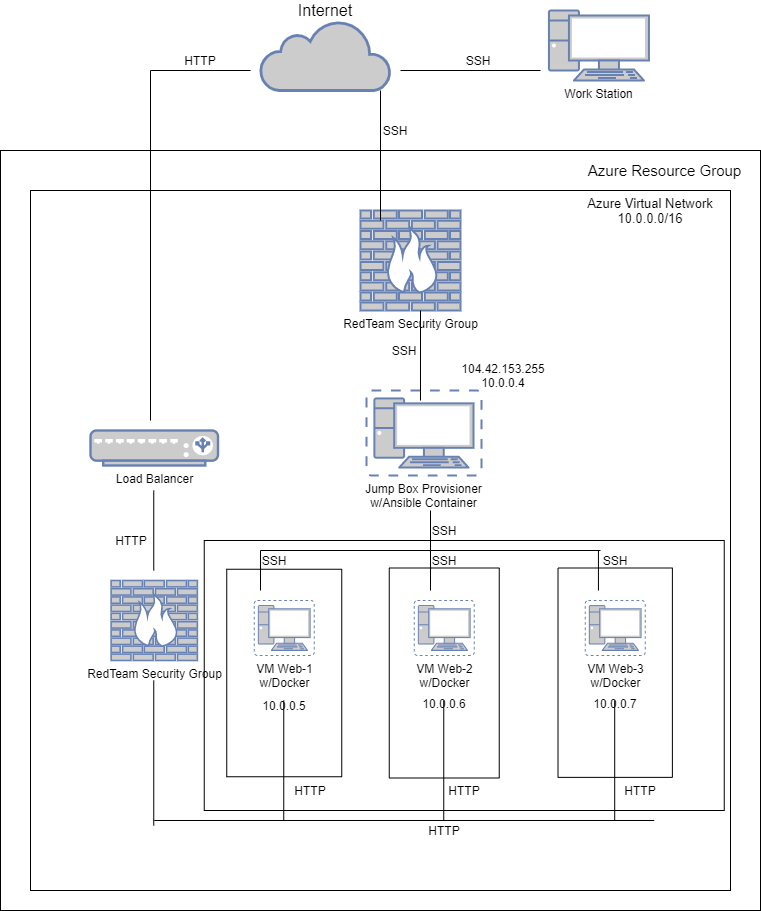

The diagram above was exported from draw.io. Its source (the exported page's mxGraphModel, read from the mxfile embedded in the PNG):
<mxGraphModel dx="1422" dy="794" grid="1" gridSize="10" guides="1" tooltips="1" connect="1" arrows="1" fold="1" page="1" pageScale="1" pageWidth="850" pageHeight="1100" math="0" shadow="0">
  <root>
    <mxCell id="0" />
    <mxCell id="1" parent="0" />
    <mxCell id="y9AzcxzDfrrutUdYcpKu-4" value="" style="whiteSpace=wrap;html=1;aspect=fixed;" vertex="1" parent="1">
      <mxGeometry x="30" y="200" width="760" height="760" as="geometry" />
    </mxCell>
    <mxCell id="y9AzcxzDfrrutUdYcpKu-5" value="" style="whiteSpace=wrap;html=1;aspect=fixed;" vertex="1" parent="1">
      <mxGeometry x="60" y="240" width="700" height="700" as="geometry" />
    </mxCell>
    <mxCell id="y9AzcxzDfrrutUdYcpKu-6" value="" style="rounded=0;whiteSpace=wrap;html=1;" vertex="1" parent="1">
      <mxGeometry x="233.75" y="590" width="520" height="270" as="geometry" />
    </mxCell>
    <mxCell id="y9AzcxzDfrrutUdYcpKu-8" value="" style="rounded=0;whiteSpace=wrap;html=1;rotation=90;" vertex="1" parent="1">
      <mxGeometry x="210" y="665" width="207.5" height="115" as="geometry" />
    </mxCell>
    <mxCell id="y9AzcxzDfrrutUdYcpKu-10" value="" style="rounded=0;whiteSpace=wrap;html=1;rotation=90;" vertex="1" parent="1">
      <mxGeometry x="368.75" y="667.5" width="210" height="110" as="geometry" />
    </mxCell>
    <mxCell id="y9AzcxzDfrrutUdYcpKu-11" value="" style="rounded=0;whiteSpace=wrap;html=1;rotation=90;" vertex="1" parent="1">
      <mxGeometry x="540.01" y="665" width="209.37" height="114.38" as="geometry" />
    </mxCell>
    <mxCell id="y9AzcxzDfrrutUdYcpKu-12" value="&lt;font color=&quot;#000000&quot;&gt;VM Web-1&lt;br&gt;w/Docker&lt;br&gt;&lt;/font&gt;" style="fontColor=#0066CC;verticalAlign=top;verticalLabelPosition=bottom;labelPosition=center;align=center;html=1;outlineConnect=0;fillColor=#CCCCCC;strokeColor=#6881B3;gradientColor=none;gradientDirection=north;strokeWidth=2;shape=mxgraph.networks.virtual_pc;" vertex="1" parent="1">
      <mxGeometry x="283.75" y="650" width="60" height="55" as="geometry" />
    </mxCell>
    <mxCell id="y9AzcxzDfrrutUdYcpKu-13" value="&lt;font color=&quot;#000000&quot;&gt;VM Web-2&lt;br&gt;w/Docker&lt;br&gt;&lt;/font&gt;" style="fontColor=#0066CC;verticalAlign=top;verticalLabelPosition=bottom;labelPosition=center;align=center;html=1;outlineConnect=0;fillColor=#CCCCCC;strokeColor=#6881B3;gradientColor=none;gradientDirection=north;strokeWidth=2;shape=mxgraph.networks.virtual_pc;" vertex="1" parent="1">
      <mxGeometry x="443.75" y="650" width="60" height="55" as="geometry" />
    </mxCell>
    <mxCell id="y9AzcxzDfrrutUdYcpKu-14" value="&lt;font color=&quot;#000000&quot;&gt;VM Web-3&lt;br&gt;w/Docker&lt;br&gt;&lt;/font&gt;" style="fontColor=#0066CC;verticalAlign=top;verticalLabelPosition=bottom;labelPosition=center;align=center;html=1;outlineConnect=0;fillColor=#CCCCCC;strokeColor=#6881B3;gradientColor=none;gradientDirection=north;strokeWidth=2;shape=mxgraph.networks.virtual_pc;" vertex="1" parent="1">
      <mxGeometry x="614.69" y="650" width="60" height="55" as="geometry" />
    </mxCell>
    <mxCell id="y9AzcxzDfrrutUdYcpKu-15" value="&lt;font style=&quot;font-size: 15px&quot;&gt;Azure Resource Group&lt;/font&gt;" style="text;html=1;strokeColor=none;fillColor=none;align=center;verticalAlign=middle;whiteSpace=wrap;rounded=0;" vertex="1" parent="1">
      <mxGeometry x="612.5" y="210" width="162.5" height="20" as="geometry" />
    </mxCell>
    <mxCell id="y9AzcxzDfrrutUdYcpKu-16" value="&lt;font style=&quot;font-size: 13px&quot;&gt;Azure Virtual Network 10.0.0.0/16&lt;/font&gt;" style="text;html=1;strokeColor=none;fillColor=none;align=center;verticalAlign=middle;whiteSpace=wrap;rounded=0;" vertex="1" parent="1">
      <mxGeometry x="600" y="250" width="160" height="20" as="geometry" />
    </mxCell>
    <mxCell id="y9AzcxzDfrrutUdYcpKu-17" value="" style="html=1;outlineConnect=0;fillColor=#CCCCCC;strokeColor=#6881B3;gradientColor=none;gradientDirection=north;strokeWidth=2;shape=mxgraph.networks.cloud;fontColor=#ffffff;" vertex="1" parent="1">
      <mxGeometry x="290" y="70" width="130" height="70" as="geometry" />
    </mxCell>
    <mxCell id="y9AzcxzDfrrutUdYcpKu-18" value="&lt;font style=&quot;font-size: 16px&quot;&gt;Internet&lt;/font&gt;" style="text;html=1;strokeColor=none;fillColor=none;align=center;verticalAlign=middle;whiteSpace=wrap;rounded=0;" vertex="1" parent="1">
      <mxGeometry x="300" y="50" width="110" height="20" as="geometry" />
    </mxCell>
    <mxCell id="y9AzcxzDfrrutUdYcpKu-20" value="&lt;font color=&quot;#000000&quot;&gt;Jump Box Provisioner&lt;br&gt;w/Ansible Container&lt;br&gt;&lt;br&gt;&lt;/font&gt;" style="fontColor=#0066CC;verticalAlign=top;verticalLabelPosition=bottom;labelPosition=center;align=center;html=1;outlineConnect=0;fillColor=#CCCCCC;strokeColor=#6881B3;gradientColor=none;gradientDirection=north;strokeWidth=2;shape=mxgraph.networks.virtual_pc;" vertex="1" parent="1">
      <mxGeometry x="395.94" y="440" width="115" height="85" as="geometry" />
    </mxCell>
    <mxCell id="y9AzcxzDfrrutUdYcpKu-22" value="&lt;span&gt;104.42.153.255&lt;/span&gt;&lt;br&gt;&lt;span&gt;10.0.0.4&lt;/span&gt;" style="text;html=1;strokeColor=none;fillColor=none;align=center;verticalAlign=middle;whiteSpace=wrap;rounded=0;" vertex="1" parent="1">
      <mxGeometry x="488.44" y="410" width="90" height="30" as="geometry" />
    </mxCell>
    <mxCell id="y9AzcxzDfrrutUdYcpKu-23" value="10.0.0.5" style="text;html=1;strokeColor=none;fillColor=none;align=center;verticalAlign=middle;whiteSpace=wrap;rounded=0;" vertex="1" parent="1">
      <mxGeometry x="293.75" y="745" width="40" height="20" as="geometry" />
    </mxCell>
    <mxCell id="y9AzcxzDfrrutUdYcpKu-24" value="10.0.0.6" style="text;html=1;strokeColor=none;fillColor=none;align=center;verticalAlign=middle;whiteSpace=wrap;rounded=0;" vertex="1" parent="1">
      <mxGeometry x="453.75" y="742.5" width="40" height="20" as="geometry" />
    </mxCell>
    <mxCell id="y9AzcxzDfrrutUdYcpKu-25" value="10.0.0.7" style="text;html=1;strokeColor=none;fillColor=none;align=center;verticalAlign=middle;whiteSpace=wrap;rounded=0;" vertex="1" parent="1">
      <mxGeometry x="624.69" y="742.5" width="40" height="20" as="geometry" />
    </mxCell>
    <mxCell id="y9AzcxzDfrrutUdYcpKu-26" value="&lt;font color=&quot;#000000&quot;&gt;RedTeam Security Group&lt;/font&gt;" style="fontColor=#0066CC;verticalAlign=top;verticalLabelPosition=bottom;labelPosition=center;align=center;html=1;outlineConnect=0;fillColor=#CCCCCC;strokeColor=#6881B3;gradientColor=none;gradientDirection=north;strokeWidth=2;shape=mxgraph.networks.firewall;" vertex="1" parent="1">
      <mxGeometry x="390" y="260" width="100" height="100" as="geometry" />
    </mxCell>
    <mxCell id="y9AzcxzDfrrutUdYcpKu-27" value="&lt;font color=&quot;#000000&quot;&gt;Load Balancer&lt;/font&gt;" style="fontColor=#0066CC;verticalAlign=top;verticalLabelPosition=bottom;labelPosition=center;align=center;html=1;outlineConnect=0;fillColor=#CCCCCC;strokeColor=#6881B3;gradientColor=none;gradientDirection=north;strokeWidth=2;shape=mxgraph.networks.load_balancer;" vertex="1" parent="1">
      <mxGeometry x="120" y="480" width="127.5" height="35" as="geometry" />
    </mxCell>
    <mxCell id="y9AzcxzDfrrutUdYcpKu-30" value="&lt;font color=&quot;#000000&quot;&gt;Work Station&lt;/font&gt;" style="fontColor=#0066CC;verticalAlign=top;verticalLabelPosition=bottom;labelPosition=center;align=center;html=1;outlineConnect=0;fillColor=#CCCCCC;strokeColor=#6881B3;gradientColor=none;gradientDirection=north;strokeWidth=2;shape=mxgraph.networks.pc;" vertex="1" parent="1">
      <mxGeometry x="578.44" y="60" width="100" height="70" as="geometry" />
    </mxCell>
    <mxCell id="y9AzcxzDfrrutUdYcpKu-31" value="&lt;font color=&quot;#000000&quot;&gt;RedTeam Security Group&lt;/font&gt;" style="fontColor=#0066CC;verticalAlign=top;verticalLabelPosition=bottom;labelPosition=center;align=center;html=1;outlineConnect=0;fillColor=#CCCCCC;strokeColor=#6881B3;gradientColor=none;gradientDirection=north;strokeWidth=2;shape=mxgraph.networks.firewall;" vertex="1" parent="1">
      <mxGeometry x="140.62" y="630" width="86.25" height="80" as="geometry" />
    </mxCell>
    <mxCell id="y9AzcxzDfrrutUdYcpKu-37" value="" style="endArrow=none;html=1;exitX=0.2;exitY=0.1;exitDx=0;exitDy=0;exitPerimeter=0;" edge="1" parent="1" source="y9AzcxzDfrrutUdYcpKu-26">
      <mxGeometry width="50" height="50" relative="1" as="geometry">
        <mxPoint x="360" y="190" as="sourcePoint" />
        <mxPoint x="410" y="140" as="targetPoint" />
      </mxGeometry>
    </mxCell>
    <mxCell id="y9AzcxzDfrrutUdYcpKu-39" value="" style="endArrow=none;html=1;exitX=0.47;exitY=0.118;exitDx=0;exitDy=0;exitPerimeter=0;" edge="1" parent="1" source="y9AzcxzDfrrutUdYcpKu-20">
      <mxGeometry width="50" height="50" relative="1" as="geometry">
        <mxPoint x="400" y="410" as="sourcePoint" />
        <mxPoint x="450" y="360" as="targetPoint" />
      </mxGeometry>
    </mxCell>
    <mxCell id="y9AzcxzDfrrutUdYcpKu-47" value="" style="endArrow=none;html=1;" edge="1" parent="1">
      <mxGeometry width="50" height="50" relative="1" as="geometry">
        <mxPoint x="430" y="120" as="sourcePoint" />
        <mxPoint x="570" y="120" as="targetPoint" />
      </mxGeometry>
    </mxCell>
    <mxCell id="y9AzcxzDfrrutUdYcpKu-48" value="" style="endArrow=none;html=1;" edge="1" parent="1">
      <mxGeometry width="50" height="50" relative="1" as="geometry">
        <mxPoint x="180" y="470" as="sourcePoint" />
        <mxPoint x="180" y="120" as="targetPoint" />
      </mxGeometry>
    </mxCell>
    <mxCell id="y9AzcxzDfrrutUdYcpKu-49" value="" style="endArrow=none;html=1;" edge="1" parent="1">
      <mxGeometry width="50" height="50" relative="1" as="geometry">
        <mxPoint x="180" y="120" as="sourcePoint" />
        <mxPoint x="280" y="120" as="targetPoint" />
      </mxGeometry>
    </mxCell>
    <mxCell id="y9AzcxzDfrrutUdYcpKu-51" value="" style="endArrow=none;html=1;" edge="1" parent="1">
      <mxGeometry width="50" height="50" relative="1" as="geometry">
        <mxPoint x="183.25" y="620" as="sourcePoint" />
        <mxPoint x="183.25" y="540" as="targetPoint" />
      </mxGeometry>
    </mxCell>
    <mxCell id="y9AzcxzDfrrutUdYcpKu-52" value="" style="endArrow=none;html=1;" edge="1" parent="1">
      <mxGeometry width="50" height="50" relative="1" as="geometry">
        <mxPoint x="183.25" y="875" as="sourcePoint" />
        <mxPoint x="183.25" y="730" as="targetPoint" />
      </mxGeometry>
    </mxCell>
    <mxCell id="y9AzcxzDfrrutUdYcpKu-53" value="" style="endArrow=none;html=1;" edge="1" parent="1">
      <mxGeometry width="50" height="50" relative="1" as="geometry">
        <mxPoint x="183.75" y="870" as="sourcePoint" />
        <mxPoint x="683.75" y="870" as="targetPoint" />
      </mxGeometry>
    </mxCell>
    <mxCell id="y9AzcxzDfrrutUdYcpKu-54" value="" style="endArrow=none;html=1;" edge="1" parent="1">
      <mxGeometry width="50" height="50" relative="1" as="geometry">
        <mxPoint x="313.25" y="870" as="sourcePoint" />
        <mxPoint x="313.25" y="750" as="targetPoint" />
      </mxGeometry>
    </mxCell>
    <mxCell id="y9AzcxzDfrrutUdYcpKu-55" value="" style="endArrow=none;html=1;" edge="1" parent="1">
      <mxGeometry width="50" height="50" relative="1" as="geometry">
        <mxPoint x="473.25" y="870" as="sourcePoint" />
        <mxPoint x="473.25" y="750" as="targetPoint" />
      </mxGeometry>
    </mxCell>
    <mxCell id="y9AzcxzDfrrutUdYcpKu-56" value="" style="endArrow=none;html=1;" edge="1" parent="1">
      <mxGeometry width="50" height="50" relative="1" as="geometry">
        <mxPoint x="644.2" y="870" as="sourcePoint" />
        <mxPoint x="644.2" y="750" as="targetPoint" />
      </mxGeometry>
    </mxCell>
    <mxCell id="y9AzcxzDfrrutUdYcpKu-57" value="" style="endArrow=none;html=1;" edge="1" parent="1">
      <mxGeometry width="50" height="50" relative="1" as="geometry">
        <mxPoint x="460" y="600" as="sourcePoint" />
        <mxPoint x="460" y="560" as="targetPoint" />
      </mxGeometry>
    </mxCell>
    <mxCell id="y9AzcxzDfrrutUdYcpKu-58" value="" style="endArrow=none;html=1;" edge="1" parent="1">
      <mxGeometry width="50" height="50" relative="1" as="geometry">
        <mxPoint x="290" y="600" as="sourcePoint" />
        <mxPoint x="460" y="600" as="targetPoint" />
      </mxGeometry>
    </mxCell>
    <mxCell id="y9AzcxzDfrrutUdYcpKu-59" value="" style="endArrow=none;html=1;" edge="1" parent="1">
      <mxGeometry width="50" height="50" relative="1" as="geometry">
        <mxPoint x="460" y="600" as="sourcePoint" />
        <mxPoint x="630" y="600" as="targetPoint" />
      </mxGeometry>
    </mxCell>
    <mxCell id="y9AzcxzDfrrutUdYcpKu-60" value="" style="endArrow=none;html=1;" edge="1" parent="1">
      <mxGeometry width="50" height="50" relative="1" as="geometry">
        <mxPoint x="627.94" y="640" as="sourcePoint" />
        <mxPoint x="627.94" y="600" as="targetPoint" />
      </mxGeometry>
    </mxCell>
    <mxCell id="y9AzcxzDfrrutUdYcpKu-61" value="" style="endArrow=none;html=1;" edge="1" parent="1">
      <mxGeometry width="50" height="50" relative="1" as="geometry">
        <mxPoint x="290" y="640" as="sourcePoint" />
        <mxPoint x="290" y="600" as="targetPoint" />
      </mxGeometry>
    </mxCell>
    <mxCell id="y9AzcxzDfrrutUdYcpKu-62" value="" style="endArrow=none;html=1;" edge="1" parent="1">
      <mxGeometry width="50" height="50" relative="1" as="geometry">
        <mxPoint x="460" y="640" as="sourcePoint" />
        <mxPoint x="460" y="600" as="targetPoint" />
      </mxGeometry>
    </mxCell>
    <mxCell id="y9AzcxzDfrrutUdYcpKu-67" value="SSH" style="text;html=1;strokeColor=none;fillColor=none;align=center;verticalAlign=middle;whiteSpace=wrap;rounded=0;" vertex="1" parent="1">
      <mxGeometry x="488.44" y="100" width="40" height="20" as="geometry" />
    </mxCell>
    <mxCell id="y9AzcxzDfrrutUdYcpKu-68" value="SSH" style="text;html=1;strokeColor=none;fillColor=none;align=center;verticalAlign=middle;whiteSpace=wrap;rounded=0;" vertex="1" parent="1">
      <mxGeometry x="405" y="170" width="40" height="20" as="geometry" />
    </mxCell>
    <mxCell id="y9AzcxzDfrrutUdYcpKu-69" value="SSH" style="text;html=1;strokeColor=none;fillColor=none;align=center;verticalAlign=middle;whiteSpace=wrap;rounded=0;" vertex="1" parent="1">
      <mxGeometry x="413.75" y="390" width="40" height="20" as="geometry" />
    </mxCell>
    <mxCell id="y9AzcxzDfrrutUdYcpKu-72" value="HTTP" style="text;html=1;strokeColor=none;fillColor=none;align=center;verticalAlign=middle;whiteSpace=wrap;rounded=0;" vertex="1" parent="1">
      <mxGeometry x="210" y="100" width="40" height="20" as="geometry" />
    </mxCell>
    <mxCell id="y9AzcxzDfrrutUdYcpKu-73" value="HTTP" style="text;html=1;strokeColor=none;fillColor=none;align=center;verticalAlign=middle;whiteSpace=wrap;rounded=0;" vertex="1" parent="1">
      <mxGeometry x="140.62" y="580" width="40" height="20" as="geometry" />
    </mxCell>
    <mxCell id="y9AzcxzDfrrutUdYcpKu-74" value="HTTP" style="text;html=1;strokeColor=none;fillColor=none;align=center;verticalAlign=middle;whiteSpace=wrap;rounded=0;" vertex="1" parent="1">
      <mxGeometry x="453.75" y="870" width="40" height="20" as="geometry" />
    </mxCell>
    <mxCell id="y9AzcxzDfrrutUdYcpKu-75" value="HTTP" style="text;html=1;strokeColor=none;fillColor=none;align=center;verticalAlign=middle;whiteSpace=wrap;rounded=0;" vertex="1" parent="1">
      <mxGeometry x="320" y="830" width="40" height="20" as="geometry" />
    </mxCell>
    <mxCell id="y9AzcxzDfrrutUdYcpKu-76" value="HTTP" style="text;html=1;strokeColor=none;fillColor=none;align=center;verticalAlign=middle;whiteSpace=wrap;rounded=0;" vertex="1" parent="1">
      <mxGeometry x="473.75" y="830" width="40" height="20" as="geometry" />
    </mxCell>
    <mxCell id="y9AzcxzDfrrutUdYcpKu-77" value="HTTP" style="text;html=1;strokeColor=none;fillColor=none;align=center;verticalAlign=middle;whiteSpace=wrap;rounded=0;" vertex="1" parent="1">
      <mxGeometry x="650" y="830" width="40" height="20" as="geometry" />
    </mxCell>
    <mxCell id="y9AzcxzDfrrutUdYcpKu-78" value="SSH" style="text;html=1;strokeColor=none;fillColor=none;align=center;verticalAlign=middle;whiteSpace=wrap;rounded=0;" vertex="1" parent="1">
      <mxGeometry x="283.75" y="600" width="40" height="20" as="geometry" />
    </mxCell>
    <mxCell id="y9AzcxzDfrrutUdYcpKu-79" value="SSH" style="text;html=1;strokeColor=none;fillColor=none;align=center;verticalAlign=middle;whiteSpace=wrap;rounded=0;" vertex="1" parent="1">
      <mxGeometry x="453.75" y="600" width="40" height="20" as="geometry" />
    </mxCell>
    <mxCell id="y9AzcxzDfrrutUdYcpKu-80" value="SSH" style="text;html=1;strokeColor=none;fillColor=none;align=center;verticalAlign=middle;whiteSpace=wrap;rounded=0;" vertex="1" parent="1">
      <mxGeometry x="624.69" y="600" width="40" height="20" as="geometry" />
    </mxCell>
    <mxCell id="y9AzcxzDfrrutUdYcpKu-81" value="SSH" style="text;html=1;strokeColor=none;fillColor=none;align=center;verticalAlign=middle;whiteSpace=wrap;rounded=0;" vertex="1" parent="1">
      <mxGeometry x="453.75000000000006" y="570" width="40" height="20" as="geometry" />
    </mxCell>
  </root>
</mxGraphModel>